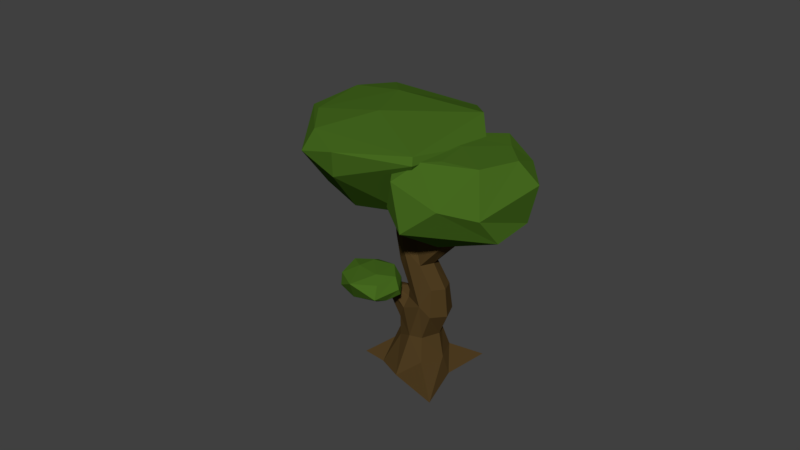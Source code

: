 # Source: bigtree.blend  (saved by Blender 2.78.0; exported with 4.5.12 LTS)
import bpy
from mathutils import Matrix  # noqa: F401  (used for matrix-valued properties, if any)

bpy.ops.wm.read_factory_settings(use_empty=True)
scene = bpy.context.scene
scene.name = 'Scene'

# ---- collections
col_collection_1 = bpy.data.collections.new('Collection 1'); scene.collection.children.link(col_collection_1)

# ---- materials (node trees are filled in below, after node groups)
mat_greem_001 = bpy.data.materials.new('greem.001')
mat_greem_001.alpha_threshold = 0.0
mat_greem_001.diffuse_color = (0.08315, 0.1424, 0.06292, 1.0)
mat_greem_001.roughness = 0.5
mat_greem_001.line_color = (0.0, 0.0, 0.0, 1.0)
mat_brown_001 = bpy.data.materials.new('brown.001')
mat_brown_001.alpha_threshold = 0.0
mat_brown_001.diffuse_color = (0.1845, 0.04367, 0.02991, 1.0)
mat_brown_001.roughness = 0.5

# ---- material node trees
mat_greem_001.use_nodes = True; mat_greem_001.node_tree.nodes.clear()
_N = mat_greem_001.node_tree.nodes; _L = mat_greem_001.node_tree.links
n0 = _N.new('ShaderNodeOutputMaterial'); n0.name = 'Material Output'; n0.location = (300, 300)
n1 = _N.new('ShaderNodeBsdfDiffuse'); n1.name = 'Diffuse BSDF'; n1.location = (10, 300)
n1.inputs[0].default_value = (0.06036, 0.1424, 0.01363, 1.0)
_L.new(n1.outputs[0], n0.inputs[0])
n0.is_active_output = True
mat_brown_001.use_nodes = True; mat_brown_001.node_tree.nodes.clear()
_N = mat_brown_001.node_tree.nodes; _L = mat_brown_001.node_tree.links
n0 = _N.new('ShaderNodeOutputMaterial'); n0.name = 'Material Output'; n0.location = (300, 300)
n1 = _N.new('ShaderNodeBsdfDiffuse'); n1.name = 'Diffuse BSDF'; n1.location = (10, 300)
n1.inputs[0].default_value = (0.07658, 0.04588, 0.01501, 1.0)
_L.new(n1.outputs[0], n0.inputs[0])
n0.is_active_output = True

# ---- world
world_world = bpy.data.worlds.new('World'); scene.world = world_world
world_world.color = (0.05088, 0.05088, 0.05088)
world_world.use_sun_shadow = False
world_world.sun_shadow_jitter_overblur = 0.0
world_world.cycles.sampling_method = 'MANUAL'

# ---- meshes
me_cylinder_020 = bpy.data.meshes.new('Cylinder.020')
me_cylinder_020.from_pydata([(-0.346, 0.5393, 2.258), (-0.1094, 0.7483, 2.551), (0.09507, 0.07054, 2.853), (-0.3339, 0.5483, 3.225), (-0.1637, 0.7611, 3.034), (-1.038, 0.7455, 2.531), (-0.167, -0.5999, 2.484), (-1.002, -0.4333, 2.468), (-0.575, 0.9445, 2.559), (0.1224, 0.3409, 2.535), (-0.2576, 0.1013, 3.218), (-0.5551, 0.8592, 2.991), (-1.235, 0.1915, 2.494), (-0.5551, -0.6209, 2.481), (-0.5976, -0.3727, 3.036), (-1.215, 0.1439, 2.842), (-0.9927, 0.7607, 2.981), (-0.04506, -0.3392, 2.886), (-0.5568, -0.647, 2.838), (-1.035, -0.4585, 2.857), (-0.6828, 0.6352, 3.102), (-0.2703, -0.08402, 2.121), (-0.8448, -0.1012, 2.107), (-0.8233, 0.5019, 2.204), (-0.4951, -0.4557, 2.153), (-0.5334, -0.1732, 3.093), (-0.7957, 0.1512, 3.026), (-0.8436, -0.4289, 1.343), (-0.4138, -0.2933, 1.385), (-0.6271, -0.3327, 1.489), (-0.3845, -0.4048, 1.572), (-0.3104, -0.6299, 1.545), (-0.4726, -0.2909, 1.454), (-0.6931, -0.7033, 1.453), (-0.7644, -0.5176, 1.438), (-0.4652, -0.5951, 1.546), (-0.7389, -0.3133, 1.207), (-0.2864, -0.3789, 1.469), (-0.2023, -0.6659, 1.436), (-0.4257, -0.8096, 1.258), (-0.6455, -0.9077, 1.421), (-0.5581, -0.9252, 1.322), (-0.8729, -0.6943, 1.361), (-0.3978, -0.9011, 1.512), (-0.7594, -0.7686, 1.239), (-0.6603, -0.7079, 1.152), (-0.5272, -0.3204, 1.227), (-0.2936, -0.3404, 1.384), (-0.26, -0.5038, 1.341), (-0.3528, -0.5607, 1.222), (-0.5521, -0.4995, 1.155), (-0.3551, -0.3907, 1.253), (-1.092, -0.7258, 1.969), (-1.295, 0.09796, 1.666), (-1.585, 0.803, 2.324), (-1.46, -0.938, 1.992), (-2.049, -0.4122, 1.651), (-2.228, 0.4607, 1.96), (-1.671, 0.03611, 1.597), (-0.7708, -0.2754, 2.137), (-0.9875, 0.3752, 2.263), (-2.376, -0.6234, 1.916), (-1.815, 0.7628, 2.655), (-2.074, -0.9781, 2.026), (-2.6, 0.09738, 2.371), (-2.043, -0.1023, 2.732), (-1.524, -0.5092, 2.916), (-1.9, -1.032, 2.661), (-2.468, -0.4208, 2.467), (-0.92, 0.4944, 2.923), (-0.9114, -1.111, 2.603), (-1.268, -1.36, 2.656), (-0.5453, -0.4636, 3.038), (-1.181, 0.5011, 3.12), (-0.6066, -0.4523, 3.108), (-0.9593, -1.157, 2.902), (-2.143, -1.004, 2.501), (-1.415, -1.212, 2.815), (-0.2156, 0.2939, 0.3567), (0.2019, 0.2459, 0.5125), (-0.1084, 0.159, 0.856), (0.6342, -0.1472, 0.6472), (-0.1392, -0.1788, 0.8364), (-0.2769, -0.2123, 0.6948), (-0.4513, -0.4869, 0.2059), (-0.5029, 0.06373, 0.6982), (-0.4965, 0.2087, 1.339), (-0.3503, 0.2319, 1.417), (-0.2289, -0.02776, 1.464), (-0.421, -0.1851, 1.317), (-0.5771, 0.07674, 1.278), (-0.812, 0.001991, 1.67), (-0.7056, -0.07085, 1.937), (-0.6436, -0.2768, 1.741), (-0.4347, -0.1287, 1.646), (-0.4483, 0.03046, 1.657), (-0.7352, -0.1701, 1.463), (-0.5753, 0.1114, 1.612), (-0.8188, -0.307, 1.771), (-0.7739, 0.00968, 1.848), (-0.8268, -0.1808, 1.617), (-0.652, -0.1618, 1.856), (-0.6575, -0.2628, 1.535), (-0.8476, -0.07577, 1.59), (-0.5213, 0.05072, 2.426), (-0.5375, 0.1931, 1.953), (-0.3451, 0.1279, 2.014), (-0.3342, 0.01949, 2.053), (-1.021, -0.2706, 1.927), (-0.896, -0.03869, 1.839), (-0.4546, -0.013, 2.172), (-0.5266, 0.05264, 2.135), (-0.3664, 0.05289, 2.186), (-0.4136, 0.2213, 2.194), (-0.5616, 0.1169, 2.074), (-0.3654, 0.1647, 2.244), (-0.5568, 0.08784, 2.446), (-0.4858, 0.179, 2.442), (-0.4469, 0.1145, 2.472), (-1.001, -0.212, 2.22), (-1.005, -0.3224, 2.198), (-1.106, -0.328, 2.146), (-1.139, -0.2365, 2.143), (-1.093, -0.1737, 2.175), (-0.1957, -0.1321, 1.246), (-0.3486, -0.2306, 1.072), (-0.5496, 0.1066, 1.022), (-0.245, 0.2977, 1.122), (-0.08342, 0.1742, 1.168), (-0.08271, -0.03059, 1.179), (-0.1437, 0.3491, 0.5918), (0.06736, 0.1876, 0.6586), (0.1137, -0.08253, 0.6567), (0.0756, -0.32, 0.4203), (-0.2146, -0.366, 0.3058), (-0.4278, -0.1853, 0.4496), (-0.3656, 0.1026, 0.2845), (-0.5428, 0.05526, 1.152), (-0.2268, 0.1334, 1.465), (-0.4066, -0.1732, 1.186), (-0.4562, 0.2526, 1.167), (-0.5398, -0.0924, 1.205), (-0.372, -0.2261, 0.8951), (-0.3795, 0.199, 0.8035), (-0.2489, 0.2479, 0.8109), (-0.05758, -0.0659, 0.8688), (-0.5341, 0.04557, 0.8543), (-0.537, -0.3261, 1.169), (-0.6085, -0.2757, 1.197), (-0.5249, -0.4515, 1.241), (-0.573, -0.3139, 1.052), (-0.4916, -0.09272, 0.788), (-0.5742, -0.2925, 1.212), (-0.6916, -0.2573, 1.146), (-0.6352, -0.3235, 1.018), (-0.603, -0.4832, 1.217), (-0.5101, -0.4987, 1.205), (-0.5841, -0.5199, 1.175), (-0.9828, -0.1429, 1.826), (-0.9382, -0.22, 1.798), (-1.082, -0.04962, 1.638), (-0.9882, -0.1331, 1.62), (-0.9582, -0.1913, 1.691), (-1.006, -0.02934, 1.735), (-0.9927, -0.06846, 1.791), (-1.032, -0.1427, 1.783), (-1.195, -0.08142, 1.711), (-1.02, -0.01355, 1.659), (-1.114, -0.06972, 1.81), (-1.298, -0.01502, 1.82), (-1.181, -0.1139, 1.789), (-1.328, -0.07303, 1.931), (-1.369, -0.05465, 1.885), (-1.341, -0.02292, 1.904), (-0.4004, 0.1949, 1.959), (-0.4526, -0.06298, 1.941), (-0.4972, -0.04335, 2.048), (-0.3584, -0.1428, 2.254), (-0.3947, -0.1235, 2.271), (-0.3726, 0.006775, 2.187), (-0.3915, -0.07953, 2.294), (-0.3403, -0.1302, 2.398), (-0.3611, -0.09907, 2.424), (-0.3939, -0.1405, 2.411), (-0.3208, -0.101, 2.257), (-0.03039, 0.7497, 0.4629)], [], [(0, 8, 1), (0, 1, 9), (5, 8, 0), (12, 5, 23), (9, 6, 21), (6, 13, 24), (24, 13, 7), (22, 7, 12), (6, 17, 18), (9, 2, 17), (7, 19, 15), (15, 26, 20), (14, 26, 19), (14, 18, 17), (10, 17, 2), (8, 11, 4), (5, 12, 15), (13, 18, 19), (1, 4, 2), (8, 5, 16), (2, 4, 3), (16, 20, 11), (3, 11, 20), (26, 14, 25), (21, 0, 9), (23, 5, 0), (22, 12, 23), (21, 6, 24), (22, 24, 7), (13, 6, 18), (6, 9, 17), (12, 7, 15), (16, 15, 20), (19, 26, 15), (18, 14, 19), (10, 14, 17), (1, 8, 4), (16, 5, 15), (7, 13, 19), (9, 1, 2), (11, 8, 16), (10, 2, 3), (3, 4, 11), (24, 22, 21), (23, 0, 22), (0, 21, 22), (10, 3, 26), (25, 10, 26), (3, 20, 26), (14, 10, 25), (33, 40, 43), (27, 29, 36), (31, 43, 38), (30, 31, 38), (32, 30, 37), (33, 27, 42), (35, 29, 34), (33, 43, 35), (29, 27, 34), (38, 49, 48), (37, 28, 32), (37, 48, 47), (32, 46, 36), (45, 49, 39), (36, 50, 45), (41, 40, 42), (39, 43, 41), (45, 44, 27), (39, 41, 44), (36, 29, 32), (32, 29, 30), (30, 29, 35), (37, 30, 38), (34, 33, 35), (31, 30, 35), (43, 31, 35), (27, 33, 34), (44, 41, 42), (27, 44, 42), (41, 43, 40), (36, 45, 27), (45, 39, 44), (39, 38, 43), (40, 33, 42), (47, 48, 51), (49, 50, 51), (50, 46, 51), (48, 49, 51), (28, 47, 51), (46, 28, 51), (38, 39, 49), (37, 47, 28), (37, 38, 48), (32, 28, 46), (45, 50, 49), (36, 46, 50), (54, 69, 60), (69, 72, 59), (65, 66, 73), (63, 71, 76), (52, 55, 56), (67, 77, 66), (58, 57, 53), (59, 53, 60), (52, 53, 59), (55, 63, 61), (58, 56, 57), (54, 62, 73), (63, 76, 68), (57, 64, 62), (76, 67, 68), (52, 70, 55), (64, 68, 65), (72, 70, 59), (69, 73, 74), (70, 71, 55), (72, 74, 75), (70, 75, 71), (71, 77, 76), (74, 66, 77), (60, 69, 59), (53, 56, 58), (67, 76, 77), (52, 59, 70), (53, 52, 56), (53, 57, 60), (60, 57, 54), (54, 57, 62), (61, 57, 56), (56, 55, 61), (69, 54, 73), (61, 63, 68), (57, 61, 64), (66, 65, 67), (65, 68, 67), (63, 55, 71), (64, 61, 68), (73, 62, 65), (62, 64, 65), (72, 69, 74), (70, 72, 75), (71, 75, 77), (74, 73, 66), (75, 74, 77), (143, 144, 130), (144, 80, 131), (131, 80, 145), (132, 145, 82), (133, 82, 83), (134, 83, 151), (85, 143, 78), (151, 85, 136), (96, 100, 103), (140, 137, 90), (87, 140, 86), (93, 94, 101), (97, 99, 105), (92, 111, 114), (124, 88, 94), (100, 102, 98), (90, 103, 91), (86, 91, 97), (88, 138, 95), (89, 124, 93), (87, 97, 95), (103, 100, 161), (91, 109, 99), (92, 101, 176), (94, 107, 175), (111, 176, 110), (99, 114, 105), (95, 97, 174), (95, 106, 107), (158, 159, 108), (112, 118, 104), (114, 116, 117), (115, 113, 117), (113, 105, 117), (106, 115, 112), (106, 174, 113), (111, 110, 104), (121, 120, 123), (108, 98, 121), (101, 92, 119), (158, 122, 123), (99, 123, 119), (108, 121, 122), (93, 101, 120), (98, 93, 120), (80, 144, 127), (141, 137, 153), (145, 129, 124), (141, 148, 152), (80, 128, 129), (144, 143, 140), (143, 146, 126), (82, 124, 125), (84, 135, 136), (134, 135, 84), (131, 132, 81), (128, 127, 87), (139, 152, 147), (129, 88, 124), (151, 142, 150), (128, 138, 88), (126, 137, 140), (143, 85, 146), (83, 142, 151), (125, 147, 150), (126, 146, 154), (137, 126, 153), (154, 156, 157), (153, 154, 157), (154, 150, 156), (147, 149, 156), (148, 153, 155), (159, 165, 162), (109, 91, 167), (162, 170, 166), (165, 164, 168), (103, 160, 167), (158, 109, 164), (168, 163, 173), (163, 167, 169), (165, 168, 170), (160, 161, 166), (169, 166, 172), (170, 171, 172), (168, 171, 170), (173, 172, 171), (169, 172, 173), (112, 179, 107), (176, 175, 177), (179, 110, 180), (178, 177, 183), (182, 180, 183), (110, 176, 178), (175, 107, 184), (183, 181, 182), (180, 178, 183), (177, 184, 181), (179, 182, 184), (78, 143, 130), (130, 144, 131), (132, 131, 145), (133, 132, 82), (134, 133, 83), (135, 134, 151), (139, 124, 89), (136, 85, 78), (135, 151, 136), (86, 140, 90), (97, 91, 99), (174, 97, 105), (99, 92, 114), (93, 124, 94), (162, 100, 98), (86, 90, 91), (87, 86, 97), (94, 88, 95), (102, 89, 93), (159, 158, 165), (138, 87, 95), (160, 103, 161), (111, 92, 176), (98, 102, 93), (101, 94, 175), (100, 96, 102), (179, 112, 110), (176, 101, 175), (106, 95, 174), (94, 95, 107), (99, 109, 123), (159, 98, 108), (110, 112, 104), (105, 114, 117), (118, 115, 117), (107, 106, 112), (113, 174, 105), (115, 106, 113), (116, 118, 117), (118, 116, 104), (116, 111, 104), (114, 111, 116), (112, 115, 118), (119, 123, 120), (123, 122, 121), (120, 101, 119), (109, 158, 123), (92, 99, 119), (158, 108, 122), (121, 98, 120), (128, 80, 127), (148, 141, 153), (82, 145, 124), (139, 141, 152), (145, 80, 129), (127, 144, 140), (140, 143, 126), (142, 82, 125), (81, 132, 133), (79, 131, 81), (138, 128, 87), (125, 139, 147), (129, 128, 88), (87, 127, 140), (139, 125, 124), (83, 82, 142), (146, 85, 151), (154, 151, 150), (142, 125, 150), (153, 126, 154), (146, 151, 154), (152, 148, 149), (147, 152, 149), (155, 153, 157), (150, 147, 156), (149, 148, 155), (162, 98, 159), (163, 109, 167), (161, 162, 166), (168, 164, 163), (91, 103, 167), (165, 158, 164), (164, 109, 163), (100, 162, 161), (171, 168, 173), (173, 163, 169), (169, 160, 166), (162, 165, 170), (166, 170, 172), (167, 160, 169), (178, 176, 177), (184, 182, 181), (180, 110, 178), (177, 175, 184), (107, 179, 184), (183, 177, 181), (182, 179, 180), (139, 89, 141), (141, 89, 102), (141, 96, 103), (90, 137, 141), (96, 141, 102), (90, 141, 103), (78, 130, 185), (79, 130, 131), (130, 79, 185), (157, 156, 149, 155)])
me_cylinder_020.polygons.foreach_set('material_index', [0, 0, 0, 0, 0, 0, 0, 0, 0, 0, 0, 0, 0, 0, 0, 0, 0, 0, 0, 0, 0, 0, 0, 0, 0, 0, 0, 0, 0, 0, 0, 0, 0, 0, 0, 0, 0, 0, 0, 0, 0, 0, 0, 0, 0, 0, 0, 0, 0, 0, 0, 0, 0, 0, 0, 0, 0, 0, 0, 0, 0, 0, 0, 0, 0, 0, 0, 0, 0, 0, 0, 0, 0, 0, 0, 0, 0, 0, 0, 0, 0, 0, 0, 0, 0, 0, 0, 0, 0, 0, 0, 0, 0, 0, 0, 0, 0, 0, 0, 0, 0, 0, 0, 0, 0, 0, 0, 0, 0, 0, 0, 0, 0, 0, 0, 0, 0, 0, 0, 0, 0, 0, 0, 0, 0, 0, 0, 0, 0, 0, 0, 0, 0, 0, 0, 0, 0, 0, 0, 0, 0, 0, 0, 0, 1, 1, 1, 1, 1, 1, 1, 1, 1, 1, 1, 1, 1, 1, 1, 1, 1, 1, 1, 1, 1, 1, 1, 1, 1, 1, 1, 1, 1, 1, 1, 1, 1, 1, 1, 1, 1, 1, 1, 1, 1, 1, 1, 1, 1, 1, 1, 1, 1, 1, 1, 1, 1, 1, 1, 1, 1, 1, 1, 1, 1, 1, 1, 1, 1, 1, 1, 1, 1, 1, 1, 1, 1, 1, 1, 1, 1, 1, 1, 1, 1, 1, 1, 1, 1, 1, 1, 1, 1, 1, 1, 1, 1, 1, 1, 1, 1, 1, 1, 1, 1, 1, 1, 1, 1, 1, 1, 1, 1, 1, 1, 1, 1, 1, 1, 1, 1, 1, 1, 1, 1, 1, 1, 1, 1, 1, 1, 1, 1, 1, 1, 1, 1, 1, 1, 1, 1, 1, 1, 1, 1, 1, 1, 1, 1, 1, 1, 1, 1, 1, 1, 1, 1, 1, 1, 1, 1, 1, 1, 1, 1, 1, 1, 1, 1, 1, 1, 1, 1, 1, 1, 1, 1, 1, 1, 1, 1, 1, 1, 1, 1, 1, 1, 1, 1, 1, 1, 1, 1, 1, 1, 1, 1, 1, 1, 1, 1, 1, 1, 1, 1, 1, 1, 1, 1])
me_cylinder_020.materials.append(mat_greem_001)
me_cylinder_020.materials.append(mat_brown_001)
me_cylinder_020.use_remesh_preserve_volume = False
me_cylinder_020.use_remesh_preserve_attributes = False
me_cylinder_020.use_mirror_vertex_groups = False
me_cylinder_020.update()

# ---- objects
ob_cylinder_017 = bpy.data.objects.new('Cylinder.017', me_cylinder_020)

# ---- transforms, parenting, visibility, modifiers, constraints
ob_cylinder_017.location = (0.0, 0.0, 0.0)
ob_cylinder_017.rotation_euler = (-0.07756, 0.3641, -0.5747)
ob_cylinder_017.scale = (1.244, 1.244, 1.244)
ob_cylinder_017.lineart.crease_threshold = 0.0

# ---- collection membership
col_collection_1.objects.link(ob_cylinder_017)

# ---- scene / render settings (as saved in the file)
scene.frame_start = 1; scene.frame_end = 250; scene.frame_set(1)
scene.render.engine = 'CYCLES'
scene.render.resolution_percentage = 50
scene.render.dither_intensity = 0.0
scene.cycles.use_denoising = False
scene.cycles.samples = 128
scene.cycles.sampling_pattern = 'TABULATED_SOBOL'
scene.cycles.light_sampling_threshold = 0.0
scene.cycles.use_adaptive_sampling = False
scene.cycles.use_light_tree = False
scene.cycles.blur_glossy = 0.0
scene.cycles.sample_clamp_indirect = 0.0
scene.view_settings.view_transform = 'Standard'
bpy.context.view_layer.update()

# ---- added for rendering (the .blend has no active camera and no usable light): camera, sun
cam_auto = bpy.data.cameras.new('AutoCamera')
cam_auto.lens = 50.0
cam_auto.sensor_width = 36.0
cam_auto.clip_end = 1000.0
ob_auto_camera = bpy.data.objects.new('AutoCamera', cam_auto)
scene.collection.objects.link(ob_auto_camera)
ob_auto_camera.location = (8.21959, -10.1764, 9.31188)
ob_auto_camera.rotation_euler = (1.09748, -7.21219e-08, 0.694738)
scene.camera = ob_auto_camera
light_auto_sun = bpy.data.lights.new('AutoSun', 'SUN')
light_auto_sun.energy = 3.0
light_auto_sun.angle = 0.0523599
ob_auto_sun = bpy.data.objects.new('AutoSun', light_auto_sun)
scene.collection.objects.link(ob_auto_sun)
ob_auto_sun.rotation_euler = (0.872665, 0.174533, 0.523599)
bpy.context.view_layer.update()
